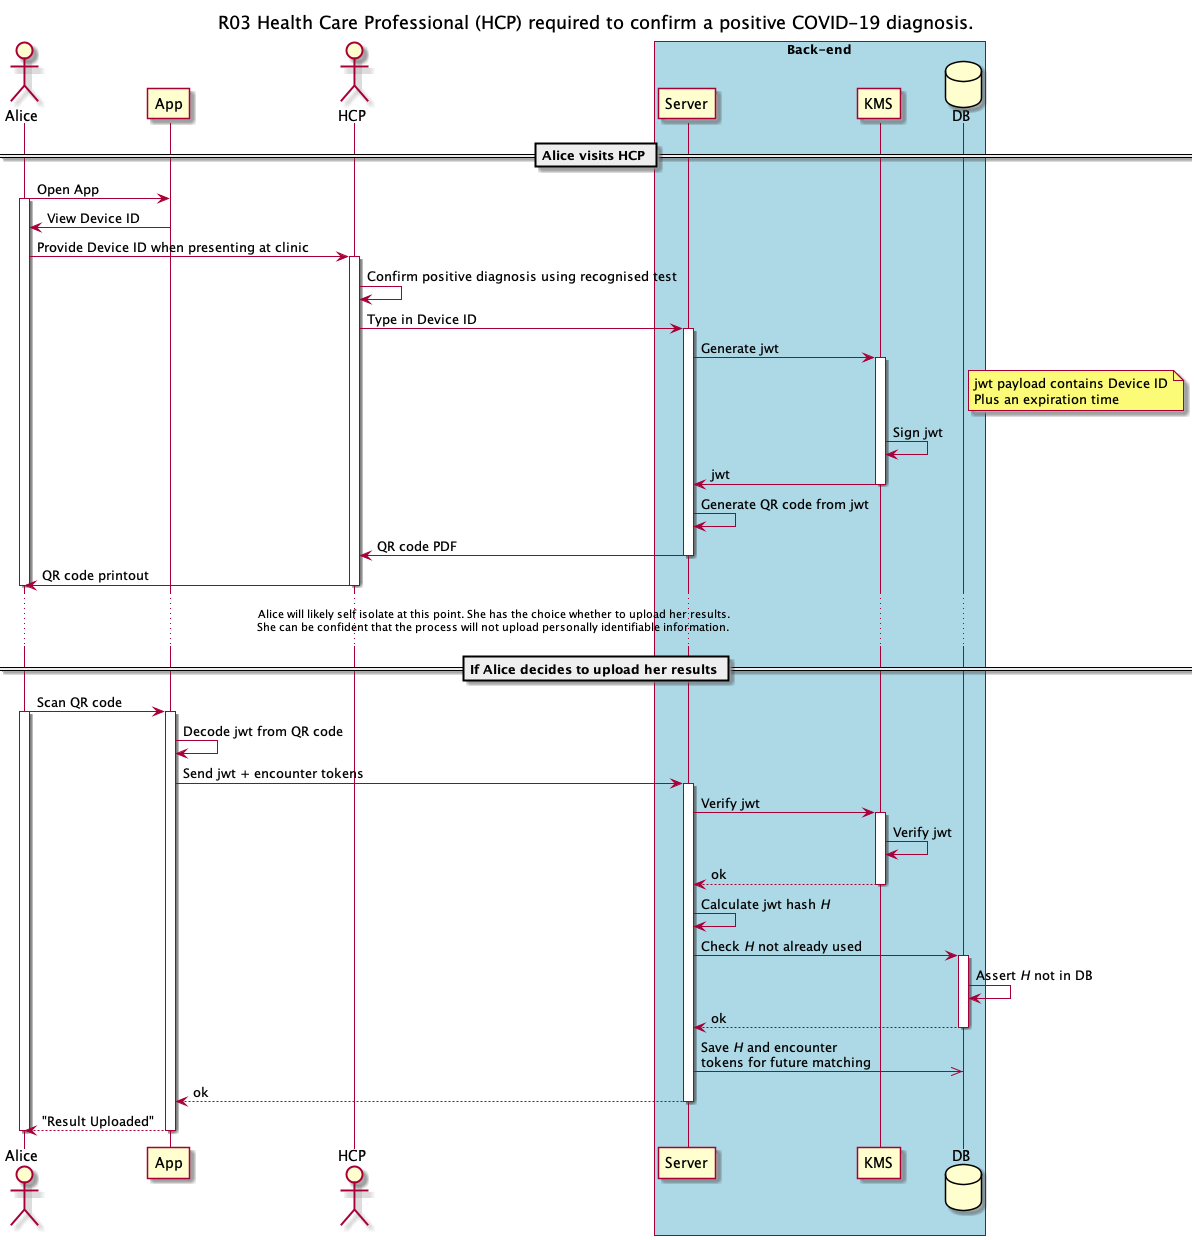

The diagram above was rendered by PlantUML. Its source (embedded in the PNG):
@startuml
title R03 Health Care Professional (HCP) required to confirm a positive COVID-19 diagnosis. 
actor Alice
participant App
database DB
actor HCP

box "Back-end" #LightBlue
participant Server
participant KMS
participant DB
end box


== Alice visits HCP ==
Alice -> App: Open App
Activate Alice
App -> Alice: View Device ID
Alice -> HCP: Provide Device ID when presenting at clinic
Activate HCP
HCP -> HCP: Confirm positive diagnosis using recognised test

HCP -> Server: Type in Device ID
Activate Server
Server -> KMS: Generate jwt 
note right of DB: jwt payload contains Device ID\nPlus an expiration time
Activate KMS
KMS -> KMS: Sign jwt
KMS -> Server: jwt 
Deactivate KMS
Server -> Server: Generate QR code from jwt
Server -> HCP: QR code PDF
Deactivate Server
HCP -> Alice: QR code printout
Deactivate HCP
Deactivate Alice

... Alice will likely self isolate at this point. She has the choice whether to upload her results. \nShe can be confident that the process will not upload personally identifiable information. ...

== If Alice decides to upload her results ==
Alice -> App: Scan QR code
Activate Alice
Activate App
App -> App: Decode jwt from QR code
App -> Server: Send jwt + encounter tokens
Activate Server
Server -> KMS: Verify jwt
Activate KMS
KMS -> KMS: Verify jwt
return ok
Server -> Server: Calculate jwt hash //H//
Server -> DB: Check //H// not already used
Activate DB
DB -> DB: Assert //H// not in DB
return ok
Server ->> DB: Save //H// and encounter\ntokens for future matching
return ok
return "Result Uploaded"
deactivate Alice
@enduml